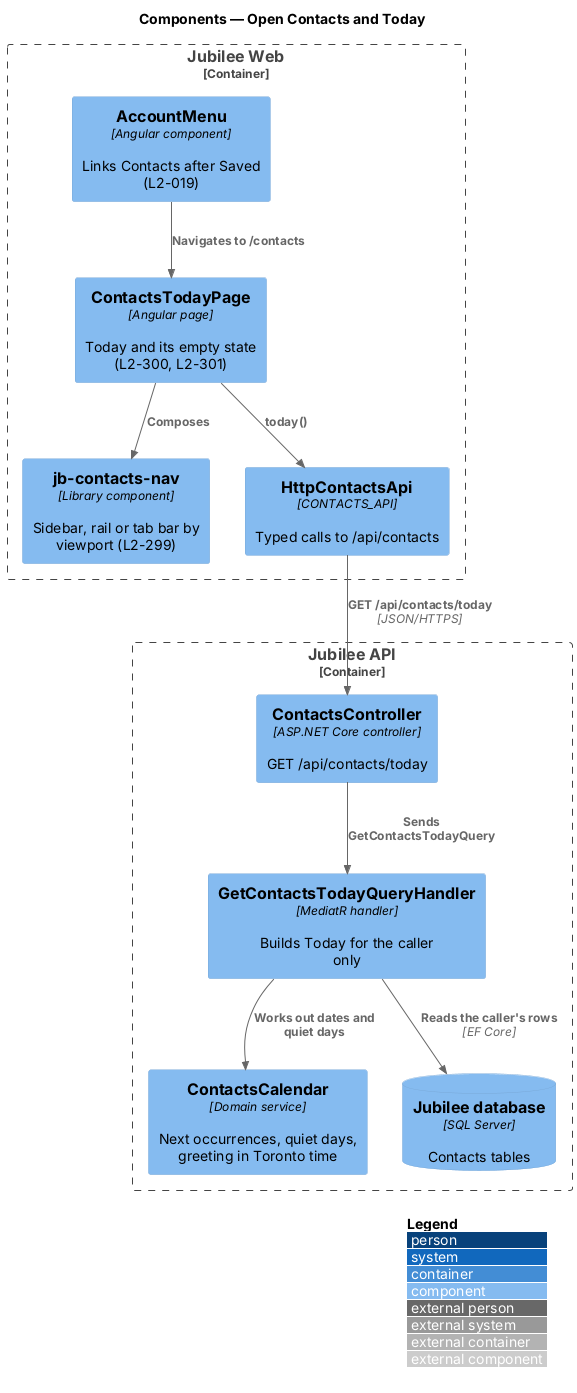

The diagram above was rendered by PlantUML. Its source (embedded in the PNG):
@startuml
!include <C4/C4_Component>
LAYOUT_WITH_LEGEND()
title Components — Open Contacts and Today

Container_Boundary(web, "Jubilee Web") {
  Component(menu, "AccountMenu", "Angular component", "Links Contacts after Saved (L2-019)")
  Component(shell, "jb-contacts-nav", "Library component", "Sidebar, rail or tab bar by viewport (L2-299)")
  Component(today, "ContactsTodayPage", "Angular page", "Today and its empty state (L2-300, L2-301)")
  Component(client, "HttpContactsApi", "CONTACTS_API", "Typed calls to /api/contacts")
}
Container_Boundary(api, "Jubilee API") {
  Component(ctrl, "ContactsController", "ASP.NET Core controller", "GET /api/contacts/today")
  Component(handler, "GetContactsTodayQueryHandler", "MediatR handler", "Builds Today for the caller only")
  Component(clock, "ContactsCalendar", "Domain service", "Next occurrences, quiet days, greeting in Toronto time")
  ComponentDb(db, "Jubilee database", "SQL Server", "Contacts tables")
}
Rel(menu, today, "Navigates to /contacts")
Rel(today, shell, "Composes")
Rel(today, client, "today()")
Rel(client, ctrl, "GET /api/contacts/today", "JSON/HTTPS")
Rel(ctrl, handler, "Sends GetContactsTodayQuery")
Rel(handler, clock, "Works out dates and quiet days")
Rel(handler, db, "Reads the caller's rows", "EF Core")
@enduml